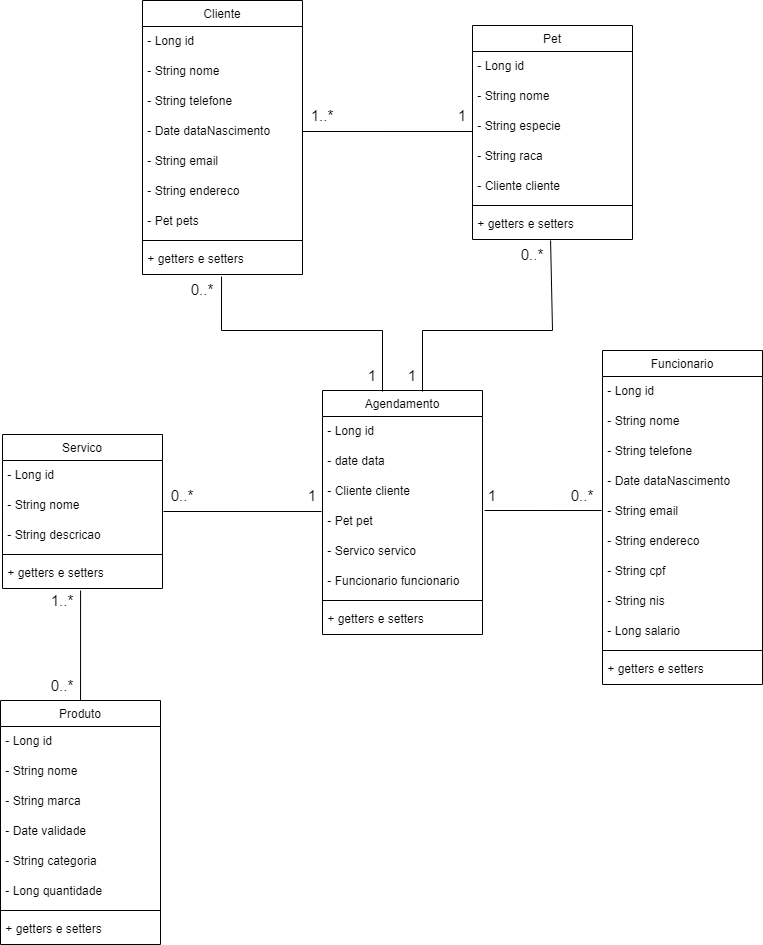

The diagram above was exported from draw.io. Its source (the exported page's mxGraphModel, read from the mxfile embedded in the PNG):
<mxGraphModel dx="1556" dy="1016" grid="1" gridSize="10" guides="1" tooltips="1" connect="1" arrows="1" fold="1" page="1" pageScale="1" pageWidth="827" pageHeight="1169" math="0" shadow="0">
  <root>
    <mxCell id="WIyWlLk6GJQsqaUBKTNV-0" />
    <mxCell id="WIyWlLk6GJQsqaUBKTNV-1" parent="WIyWlLk6GJQsqaUBKTNV-0" />
    <mxCell id="zkfFHV4jXpPFQw0GAbJ--6" value="Cliente" style="swimlane;fontStyle=0;align=center;verticalAlign=top;childLayout=stackLayout;horizontal=1;startSize=26;horizontalStack=0;resizeParent=1;resizeLast=0;collapsible=1;marginBottom=0;rounded=0;shadow=0;strokeWidth=1;" parent="WIyWlLk6GJQsqaUBKTNV-1" vertex="1">
      <mxGeometry x="175" y="100" width="160" height="274" as="geometry">
        <mxRectangle x="130" y="380" width="160" height="26" as="alternateBounds" />
      </mxGeometry>
    </mxCell>
    <mxCell id="-5iJokYvQvWkDPGsuFEi-14" value="&amp;nbsp;- Long id" style="text;html=1;align=left;verticalAlign=middle;resizable=0;points=[];autosize=1;strokeColor=none;fillColor=none;" parent="zkfFHV4jXpPFQw0GAbJ--6" vertex="1">
      <mxGeometry y="26" width="160" height="30" as="geometry" />
    </mxCell>
    <mxCell id="-5iJokYvQvWkDPGsuFEi-15" value="&amp;nbsp;- String nome" style="text;html=1;align=left;verticalAlign=middle;resizable=0;points=[];autosize=1;strokeColor=none;fillColor=none;" parent="zkfFHV4jXpPFQw0GAbJ--6" vertex="1">
      <mxGeometry y="56" width="160" height="30" as="geometry" />
    </mxCell>
    <mxCell id="-5iJokYvQvWkDPGsuFEi-16" value="&amp;nbsp;- String telefone" style="text;html=1;align=left;verticalAlign=middle;resizable=0;points=[];autosize=1;strokeColor=none;fillColor=none;" parent="zkfFHV4jXpPFQw0GAbJ--6" vertex="1">
      <mxGeometry y="86" width="160" height="30" as="geometry" />
    </mxCell>
    <mxCell id="np-lQVR3q82cWJkYNRF4-18" value="&amp;nbsp;- Date dataNascimento" style="text;html=1;align=left;verticalAlign=middle;resizable=0;points=[];autosize=1;strokeColor=none;fillColor=none;" parent="zkfFHV4jXpPFQw0GAbJ--6" vertex="1">
      <mxGeometry y="116" width="160" height="30" as="geometry" />
    </mxCell>
    <mxCell id="-5iJokYvQvWkDPGsuFEi-58" value="&amp;nbsp;- String email" style="text;html=1;align=left;verticalAlign=middle;resizable=0;points=[];autosize=1;strokeColor=none;fillColor=none;" parent="zkfFHV4jXpPFQw0GAbJ--6" vertex="1">
      <mxGeometry y="146" width="160" height="30" as="geometry" />
    </mxCell>
    <mxCell id="-5iJokYvQvWkDPGsuFEi-59" value="&amp;nbsp;- String endereco" style="text;html=1;align=left;verticalAlign=middle;resizable=0;points=[];autosize=1;strokeColor=none;fillColor=none;" parent="zkfFHV4jXpPFQw0GAbJ--6" vertex="1">
      <mxGeometry y="176" width="160" height="30" as="geometry" />
    </mxCell>
    <mxCell id="-5iJokYvQvWkDPGsuFEi-60" value="&amp;nbsp;- Pet pets" style="text;html=1;align=left;verticalAlign=middle;resizable=0;points=[];autosize=1;strokeColor=none;fillColor=none;" parent="zkfFHV4jXpPFQw0GAbJ--6" vertex="1">
      <mxGeometry y="206" width="160" height="30" as="geometry" />
    </mxCell>
    <mxCell id="zkfFHV4jXpPFQw0GAbJ--9" value="" style="line;html=1;strokeWidth=1;align=left;verticalAlign=middle;spacingTop=-1;spacingLeft=3;spacingRight=3;rotatable=0;labelPosition=right;points=[];portConstraint=eastwest;" parent="zkfFHV4jXpPFQw0GAbJ--6" vertex="1">
      <mxGeometry y="236" width="160" height="8" as="geometry" />
    </mxCell>
    <mxCell id="-5iJokYvQvWkDPGsuFEi-8" value="&amp;nbsp;+ getters e setters" style="text;html=1;align=left;verticalAlign=middle;resizable=0;points=[];autosize=1;strokeColor=none;fillColor=none;" parent="zkfFHV4jXpPFQw0GAbJ--6" vertex="1">
      <mxGeometry y="244" width="160" height="30" as="geometry" />
    </mxCell>
    <mxCell id="-5iJokYvQvWkDPGsuFEi-18" value="Pet" style="swimlane;fontStyle=0;align=center;verticalAlign=top;childLayout=stackLayout;horizontal=1;startSize=26;horizontalStack=0;resizeParent=1;resizeLast=0;collapsible=1;marginBottom=0;rounded=0;shadow=0;strokeWidth=1;" parent="WIyWlLk6GJQsqaUBKTNV-1" vertex="1">
      <mxGeometry x="505" y="125" width="160" height="214" as="geometry">
        <mxRectangle x="130" y="380" width="160" height="26" as="alternateBounds" />
      </mxGeometry>
    </mxCell>
    <mxCell id="-5iJokYvQvWkDPGsuFEi-61" value="&amp;nbsp;- Long id" style="text;html=1;align=left;verticalAlign=middle;resizable=0;points=[];autosize=1;strokeColor=none;fillColor=none;" parent="-5iJokYvQvWkDPGsuFEi-18" vertex="1">
      <mxGeometry y="26" width="160" height="30" as="geometry" />
    </mxCell>
    <mxCell id="-5iJokYvQvWkDPGsuFEi-20" value="&amp;nbsp;- String nome" style="text;html=1;align=left;verticalAlign=middle;resizable=0;points=[];autosize=1;strokeColor=none;fillColor=none;" parent="-5iJokYvQvWkDPGsuFEi-18" vertex="1">
      <mxGeometry y="56" width="160" height="30" as="geometry" />
    </mxCell>
    <mxCell id="-5iJokYvQvWkDPGsuFEi-21" value="&amp;nbsp;- String especie" style="text;html=1;align=left;verticalAlign=middle;resizable=0;points=[];autosize=1;strokeColor=none;fillColor=none;" parent="-5iJokYvQvWkDPGsuFEi-18" vertex="1">
      <mxGeometry y="86" width="160" height="30" as="geometry" />
    </mxCell>
    <mxCell id="np-lQVR3q82cWJkYNRF4-2" value="&amp;nbsp;- String raca" style="text;html=1;align=left;verticalAlign=middle;resizable=0;points=[];autosize=1;strokeColor=none;fillColor=none;" parent="-5iJokYvQvWkDPGsuFEi-18" vertex="1">
      <mxGeometry y="116" width="160" height="30" as="geometry" />
    </mxCell>
    <mxCell id="np-lQVR3q82cWJkYNRF4-3" value="&amp;nbsp;- Cliente cliente" style="text;html=1;align=left;verticalAlign=middle;resizable=0;points=[];autosize=1;strokeColor=none;fillColor=none;" parent="-5iJokYvQvWkDPGsuFEi-18" vertex="1">
      <mxGeometry y="146" width="160" height="30" as="geometry" />
    </mxCell>
    <mxCell id="-5iJokYvQvWkDPGsuFEi-22" value="" style="line;html=1;strokeWidth=1;align=left;verticalAlign=middle;spacingTop=-1;spacingLeft=3;spacingRight=3;rotatable=0;labelPosition=right;points=[];portConstraint=eastwest;" parent="-5iJokYvQvWkDPGsuFEi-18" vertex="1">
      <mxGeometry y="176" width="160" height="8" as="geometry" />
    </mxCell>
    <mxCell id="-5iJokYvQvWkDPGsuFEi-23" value="&amp;nbsp;+ getters e setters" style="text;html=1;align=left;verticalAlign=middle;resizable=0;points=[];autosize=1;strokeColor=none;fillColor=none;" parent="-5iJokYvQvWkDPGsuFEi-18" vertex="1">
      <mxGeometry y="184" width="160" height="30" as="geometry" />
    </mxCell>
    <mxCell id="-5iJokYvQvWkDPGsuFEi-34" value="Produto" style="swimlane;fontStyle=0;align=center;verticalAlign=top;childLayout=stackLayout;horizontal=1;startSize=26;horizontalStack=0;resizeParent=1;resizeLast=0;collapsible=1;marginBottom=0;rounded=0;shadow=0;strokeWidth=1;" parent="WIyWlLk6GJQsqaUBKTNV-1" vertex="1">
      <mxGeometry x="33" y="800" width="160" height="244" as="geometry">
        <mxRectangle x="130" y="380" width="160" height="26" as="alternateBounds" />
      </mxGeometry>
    </mxCell>
    <mxCell id="-5iJokYvQvWkDPGsuFEi-63" value="&amp;nbsp;- Long id" style="text;html=1;align=left;verticalAlign=middle;resizable=0;points=[];autosize=1;strokeColor=none;fillColor=none;" parent="-5iJokYvQvWkDPGsuFEi-34" vertex="1">
      <mxGeometry y="26" width="160" height="30" as="geometry" />
    </mxCell>
    <mxCell id="-5iJokYvQvWkDPGsuFEi-35" value="&amp;nbsp;- String nome" style="text;html=1;align=left;verticalAlign=middle;resizable=0;points=[];autosize=1;strokeColor=none;fillColor=none;" parent="-5iJokYvQvWkDPGsuFEi-34" vertex="1">
      <mxGeometry y="56" width="160" height="30" as="geometry" />
    </mxCell>
    <mxCell id="-5iJokYvQvWkDPGsuFEi-36" value="&amp;nbsp;- String marca" style="text;html=1;align=left;verticalAlign=middle;resizable=0;points=[];autosize=1;strokeColor=none;fillColor=none;" parent="-5iJokYvQvWkDPGsuFEi-34" vertex="1">
      <mxGeometry y="86" width="160" height="30" as="geometry" />
    </mxCell>
    <mxCell id="-5iJokYvQvWkDPGsuFEi-37" value="&amp;nbsp;- Date validade" style="text;html=1;align=left;verticalAlign=middle;resizable=0;points=[];autosize=1;strokeColor=none;fillColor=none;" parent="-5iJokYvQvWkDPGsuFEi-34" vertex="1">
      <mxGeometry y="116" width="160" height="30" as="geometry" />
    </mxCell>
    <mxCell id="np-lQVR3q82cWJkYNRF4-20" value="&amp;nbsp;- String categoria" style="text;html=1;align=left;verticalAlign=middle;resizable=0;points=[];autosize=1;strokeColor=none;fillColor=none;" parent="-5iJokYvQvWkDPGsuFEi-34" vertex="1">
      <mxGeometry y="146" width="160" height="30" as="geometry" />
    </mxCell>
    <mxCell id="np-lQVR3q82cWJkYNRF4-21" value="&amp;nbsp;- Long quantidade" style="text;html=1;align=left;verticalAlign=middle;resizable=0;points=[];autosize=1;strokeColor=none;fillColor=none;" parent="-5iJokYvQvWkDPGsuFEi-34" vertex="1">
      <mxGeometry y="176" width="160" height="30" as="geometry" />
    </mxCell>
    <mxCell id="-5iJokYvQvWkDPGsuFEi-38" value="" style="line;html=1;strokeWidth=1;align=left;verticalAlign=middle;spacingTop=-1;spacingLeft=3;spacingRight=3;rotatable=0;labelPosition=right;points=[];portConstraint=eastwest;" parent="-5iJokYvQvWkDPGsuFEi-34" vertex="1">
      <mxGeometry y="206" width="160" height="8" as="geometry" />
    </mxCell>
    <mxCell id="-5iJokYvQvWkDPGsuFEi-39" value="&amp;nbsp;+ getters e setters" style="text;html=1;align=left;verticalAlign=middle;resizable=0;points=[];autosize=1;strokeColor=none;fillColor=none;" parent="-5iJokYvQvWkDPGsuFEi-34" vertex="1">
      <mxGeometry y="214" width="160" height="30" as="geometry" />
    </mxCell>
    <mxCell id="-5iJokYvQvWkDPGsuFEi-42" value="Servico" style="swimlane;fontStyle=0;align=center;verticalAlign=top;childLayout=stackLayout;horizontal=1;startSize=26;horizontalStack=0;resizeParent=1;resizeLast=0;collapsible=1;marginBottom=0;rounded=0;shadow=0;strokeWidth=1;" parent="WIyWlLk6GJQsqaUBKTNV-1" vertex="1">
      <mxGeometry x="35" y="534" width="160" height="154" as="geometry">
        <mxRectangle x="130" y="380" width="160" height="26" as="alternateBounds" />
      </mxGeometry>
    </mxCell>
    <mxCell id="-5iJokYvQvWkDPGsuFEi-64" value="&amp;nbsp;- Long id" style="text;html=1;align=left;verticalAlign=middle;resizable=0;points=[];autosize=1;strokeColor=none;fillColor=none;" parent="-5iJokYvQvWkDPGsuFEi-42" vertex="1">
      <mxGeometry y="26" width="160" height="30" as="geometry" />
    </mxCell>
    <mxCell id="-5iJokYvQvWkDPGsuFEi-44" value="&amp;nbsp;- String nome" style="text;html=1;align=left;verticalAlign=middle;resizable=0;points=[];autosize=1;strokeColor=none;fillColor=none;" parent="-5iJokYvQvWkDPGsuFEi-42" vertex="1">
      <mxGeometry y="56" width="160" height="30" as="geometry" />
    </mxCell>
    <mxCell id="-5iJokYvQvWkDPGsuFEi-43" value="&amp;nbsp;- String descricao" style="text;html=1;align=left;verticalAlign=middle;resizable=0;points=[];autosize=1;strokeColor=none;fillColor=none;" parent="-5iJokYvQvWkDPGsuFEi-42" vertex="1">
      <mxGeometry y="86" width="160" height="30" as="geometry" />
    </mxCell>
    <mxCell id="-5iJokYvQvWkDPGsuFEi-46" value="" style="line;html=1;strokeWidth=1;align=left;verticalAlign=middle;spacingTop=-1;spacingLeft=3;spacingRight=3;rotatable=0;labelPosition=right;points=[];portConstraint=eastwest;" parent="-5iJokYvQvWkDPGsuFEi-42" vertex="1">
      <mxGeometry y="116" width="160" height="8" as="geometry" />
    </mxCell>
    <mxCell id="a3aA0G_jgmnTRE5k2rqA-0" value="&amp;nbsp;+ getters e setters" style="text;html=1;align=left;verticalAlign=middle;resizable=0;points=[];autosize=1;strokeColor=none;fillColor=none;" vertex="1" parent="-5iJokYvQvWkDPGsuFEi-42">
      <mxGeometry y="124" width="160" height="30" as="geometry" />
    </mxCell>
    <mxCell id="-5iJokYvQvWkDPGsuFEi-50" value="Agendamento" style="swimlane;fontStyle=0;align=center;verticalAlign=top;childLayout=stackLayout;horizontal=1;startSize=26;horizontalStack=0;resizeParent=1;resizeLast=0;collapsible=1;marginBottom=0;rounded=0;shadow=0;strokeWidth=1;" parent="WIyWlLk6GJQsqaUBKTNV-1" vertex="1">
      <mxGeometry x="355" y="490" width="160" height="244" as="geometry">
        <mxRectangle x="130" y="380" width="160" height="26" as="alternateBounds" />
      </mxGeometry>
    </mxCell>
    <mxCell id="-5iJokYvQvWkDPGsuFEi-65" value="&amp;nbsp;- Long id" style="text;html=1;align=left;verticalAlign=middle;resizable=0;points=[];autosize=1;strokeColor=none;fillColor=none;" parent="-5iJokYvQvWkDPGsuFEi-50" vertex="1">
      <mxGeometry y="26" width="160" height="30" as="geometry" />
    </mxCell>
    <mxCell id="-5iJokYvQvWkDPGsuFEi-51" value="&amp;nbsp;- date data" style="text;html=1;align=left;verticalAlign=middle;resizable=0;points=[];autosize=1;strokeColor=none;fillColor=none;" parent="-5iJokYvQvWkDPGsuFEi-50" vertex="1">
      <mxGeometry y="56" width="160" height="30" as="geometry" />
    </mxCell>
    <mxCell id="-5iJokYvQvWkDPGsuFEi-52" value="&amp;nbsp;- Cliente cliente" style="text;html=1;align=left;verticalAlign=middle;resizable=0;points=[];autosize=1;strokeColor=none;fillColor=none;" parent="-5iJokYvQvWkDPGsuFEi-50" vertex="1">
      <mxGeometry y="86" width="160" height="30" as="geometry" />
    </mxCell>
    <mxCell id="-5iJokYvQvWkDPGsuFEi-53" value="&amp;nbsp;- Pet pet" style="text;html=1;align=left;verticalAlign=middle;resizable=0;points=[];autosize=1;strokeColor=none;fillColor=none;" parent="-5iJokYvQvWkDPGsuFEi-50" vertex="1">
      <mxGeometry y="116" width="160" height="30" as="geometry" />
    </mxCell>
    <mxCell id="a3aA0G_jgmnTRE5k2rqA-11" value="&amp;nbsp;- Servico servico" style="text;html=1;align=left;verticalAlign=middle;resizable=0;points=[];autosize=1;strokeColor=none;fillColor=none;" vertex="1" parent="-5iJokYvQvWkDPGsuFEi-50">
      <mxGeometry y="146" width="160" height="30" as="geometry" />
    </mxCell>
    <mxCell id="a3aA0G_jgmnTRE5k2rqA-10" value="&amp;nbsp;- Funcionario funcionario" style="text;html=1;align=left;verticalAlign=middle;resizable=0;points=[];autosize=1;strokeColor=none;fillColor=none;" vertex="1" parent="-5iJokYvQvWkDPGsuFEi-50">
      <mxGeometry y="176" width="160" height="30" as="geometry" />
    </mxCell>
    <mxCell id="-5iJokYvQvWkDPGsuFEi-54" value="" style="line;html=1;strokeWidth=1;align=left;verticalAlign=middle;spacingTop=-1;spacingLeft=3;spacingRight=3;rotatable=0;labelPosition=right;points=[];portConstraint=eastwest;" parent="-5iJokYvQvWkDPGsuFEi-50" vertex="1">
      <mxGeometry y="206" width="160" height="8" as="geometry" />
    </mxCell>
    <mxCell id="a3aA0G_jgmnTRE5k2rqA-1" value="&amp;nbsp;+ getters e setters" style="text;html=1;align=left;verticalAlign=middle;resizable=0;points=[];autosize=1;strokeColor=none;fillColor=none;" vertex="1" parent="-5iJokYvQvWkDPGsuFEi-50">
      <mxGeometry y="214" width="160" height="30" as="geometry" />
    </mxCell>
    <mxCell id="np-lQVR3q82cWJkYNRF4-6" value="Funcionario" style="swimlane;fontStyle=0;align=center;verticalAlign=top;childLayout=stackLayout;horizontal=1;startSize=26;horizontalStack=0;resizeParent=1;resizeLast=0;collapsible=1;marginBottom=0;rounded=0;shadow=0;strokeWidth=1;" parent="WIyWlLk6GJQsqaUBKTNV-1" vertex="1">
      <mxGeometry x="635" y="450" width="160" height="334" as="geometry">
        <mxRectangle x="130" y="380" width="160" height="26" as="alternateBounds" />
      </mxGeometry>
    </mxCell>
    <mxCell id="np-lQVR3q82cWJkYNRF4-7" value="&amp;nbsp;- Long id" style="text;html=1;align=left;verticalAlign=middle;resizable=0;points=[];autosize=1;strokeColor=none;fillColor=none;" parent="np-lQVR3q82cWJkYNRF4-6" vertex="1">
      <mxGeometry y="26" width="160" height="30" as="geometry" />
    </mxCell>
    <mxCell id="np-lQVR3q82cWJkYNRF4-8" value="&amp;nbsp;- String nome" style="text;html=1;align=left;verticalAlign=middle;resizable=0;points=[];autosize=1;strokeColor=none;fillColor=none;" parent="np-lQVR3q82cWJkYNRF4-6" vertex="1">
      <mxGeometry y="56" width="160" height="30" as="geometry" />
    </mxCell>
    <mxCell id="np-lQVR3q82cWJkYNRF4-9" value="&amp;nbsp;- String&amp;nbsp;telefone" style="text;html=1;align=left;verticalAlign=middle;resizable=0;points=[];autosize=1;strokeColor=none;fillColor=none;" parent="np-lQVR3q82cWJkYNRF4-6" vertex="1">
      <mxGeometry y="86" width="160" height="30" as="geometry" />
    </mxCell>
    <mxCell id="np-lQVR3q82cWJkYNRF4-19" value="&amp;nbsp;- Date dataNascimento" style="text;html=1;align=left;verticalAlign=middle;resizable=0;points=[];autosize=1;strokeColor=none;fillColor=none;" parent="np-lQVR3q82cWJkYNRF4-6" vertex="1">
      <mxGeometry y="116" width="160" height="30" as="geometry" />
    </mxCell>
    <mxCell id="np-lQVR3q82cWJkYNRF4-10" value="&amp;nbsp;- String email" style="text;html=1;align=left;verticalAlign=middle;resizable=0;points=[];autosize=1;strokeColor=none;fillColor=none;" parent="np-lQVR3q82cWJkYNRF4-6" vertex="1">
      <mxGeometry y="146" width="160" height="30" as="geometry" />
    </mxCell>
    <mxCell id="np-lQVR3q82cWJkYNRF4-11" value="&amp;nbsp;- String endereco" style="text;html=1;align=left;verticalAlign=middle;resizable=0;points=[];autosize=1;strokeColor=none;fillColor=none;" parent="np-lQVR3q82cWJkYNRF4-6" vertex="1">
      <mxGeometry y="176" width="160" height="30" as="geometry" />
    </mxCell>
    <mxCell id="np-lQVR3q82cWJkYNRF4-16" value="&amp;nbsp;- String&amp;nbsp;cpf" style="text;html=1;align=left;verticalAlign=middle;resizable=0;points=[];autosize=1;strokeColor=none;fillColor=none;" parent="np-lQVR3q82cWJkYNRF4-6" vertex="1">
      <mxGeometry y="206" width="160" height="30" as="geometry" />
    </mxCell>
    <mxCell id="np-lQVR3q82cWJkYNRF4-17" value="&amp;nbsp;- String nis" style="text;html=1;align=left;verticalAlign=middle;resizable=0;points=[];autosize=1;strokeColor=none;fillColor=none;" parent="np-lQVR3q82cWJkYNRF4-6" vertex="1">
      <mxGeometry y="236" width="160" height="30" as="geometry" />
    </mxCell>
    <mxCell id="np-lQVR3q82cWJkYNRF4-15" value="&amp;nbsp;- Long salario" style="text;html=1;align=left;verticalAlign=middle;resizable=0;points=[];autosize=1;strokeColor=none;fillColor=none;" parent="np-lQVR3q82cWJkYNRF4-6" vertex="1">
      <mxGeometry y="266" width="160" height="30" as="geometry" />
    </mxCell>
    <mxCell id="np-lQVR3q82cWJkYNRF4-13" value="" style="line;html=1;strokeWidth=1;align=left;verticalAlign=middle;spacingTop=-1;spacingLeft=3;spacingRight=3;rotatable=0;labelPosition=right;points=[];portConstraint=eastwest;" parent="np-lQVR3q82cWJkYNRF4-6" vertex="1">
      <mxGeometry y="296" width="160" height="8" as="geometry" />
    </mxCell>
    <mxCell id="np-lQVR3q82cWJkYNRF4-14" value="&amp;nbsp;+ getters e setters" style="text;html=1;align=left;verticalAlign=middle;resizable=0;points=[];autosize=1;strokeColor=none;fillColor=none;" parent="np-lQVR3q82cWJkYNRF4-6" vertex="1">
      <mxGeometry y="304" width="160" height="30" as="geometry" />
    </mxCell>
    <mxCell id="a3aA0G_jgmnTRE5k2rqA-32" value="" style="endArrow=none;html=1;rounded=0;entryX=0;entryY=0.667;entryDx=0;entryDy=0;entryPerimeter=0;" edge="1" parent="WIyWlLk6GJQsqaUBKTNV-1" source="np-lQVR3q82cWJkYNRF4-18" target="-5iJokYvQvWkDPGsuFEi-21">
      <mxGeometry width="50" height="50" relative="1" as="geometry">
        <mxPoint x="375" y="360" as="sourcePoint" />
        <mxPoint x="425" y="310" as="targetPoint" />
      </mxGeometry>
    </mxCell>
    <mxCell id="a3aA0G_jgmnTRE5k2rqA-33" value="" style="endArrow=none;html=1;rounded=0;entryX=0.488;entryY=1.033;entryDx=0;entryDy=0;entryPerimeter=0;exitX=0.625;exitY=0.004;exitDx=0;exitDy=0;exitPerimeter=0;" edge="1" parent="WIyWlLk6GJQsqaUBKTNV-1" source="-5iJokYvQvWkDPGsuFEi-50" target="-5iJokYvQvWkDPGsuFEi-23">
      <mxGeometry width="50" height="50" relative="1" as="geometry">
        <mxPoint x="455" y="470" as="sourcePoint" />
        <mxPoint x="425" y="420" as="targetPoint" />
        <Array as="points">
          <mxPoint x="455" y="430" />
          <mxPoint x="585" y="430" />
        </Array>
      </mxGeometry>
    </mxCell>
    <mxCell id="a3aA0G_jgmnTRE5k2rqA-34" value="" style="endArrow=none;html=1;rounded=0;entryX=0.494;entryY=1.067;entryDx=0;entryDy=0;entryPerimeter=0;exitX=0.375;exitY=0.004;exitDx=0;exitDy=0;exitPerimeter=0;" edge="1" parent="WIyWlLk6GJQsqaUBKTNV-1" source="-5iJokYvQvWkDPGsuFEi-50" target="-5iJokYvQvWkDPGsuFEi-8">
      <mxGeometry width="50" height="50" relative="1" as="geometry">
        <mxPoint x="435" y="480" as="sourcePoint" />
        <mxPoint x="255" y="410" as="targetPoint" />
        <Array as="points">
          <mxPoint x="415" y="430" />
          <mxPoint x="254" y="430" />
        </Array>
      </mxGeometry>
    </mxCell>
    <mxCell id="a3aA0G_jgmnTRE5k2rqA-36" value="" style="endArrow=none;html=1;rounded=0;entryX=-0.006;entryY=0.167;entryDx=0;entryDy=0;entryPerimeter=0;exitX=1.006;exitY=0.7;exitDx=0;exitDy=0;exitPerimeter=0;" edge="1" parent="WIyWlLk6GJQsqaUBKTNV-1" source="-5iJokYvQvWkDPGsuFEi-44" target="-5iJokYvQvWkDPGsuFEi-53">
      <mxGeometry width="50" height="50" relative="1" as="geometry">
        <mxPoint x="225" y="610" as="sourcePoint" />
        <mxPoint x="275" y="560" as="targetPoint" />
      </mxGeometry>
    </mxCell>
    <mxCell id="a3aA0G_jgmnTRE5k2rqA-37" value="" style="endArrow=none;html=1;rounded=0;exitX=1.013;exitY=0.133;exitDx=0;exitDy=0;exitPerimeter=0;entryX=-0.006;entryY=0.467;entryDx=0;entryDy=0;entryPerimeter=0;" edge="1" parent="WIyWlLk6GJQsqaUBKTNV-1" source="-5iJokYvQvWkDPGsuFEi-53" target="np-lQVR3q82cWJkYNRF4-10">
      <mxGeometry width="50" height="50" relative="1" as="geometry">
        <mxPoint x="545" y="636" as="sourcePoint" />
        <mxPoint x="595" y="586" as="targetPoint" />
      </mxGeometry>
    </mxCell>
    <mxCell id="a3aA0G_jgmnTRE5k2rqA-38" value="" style="endArrow=none;html=1;rounded=0;entryX=0.488;entryY=1.067;entryDx=0;entryDy=0;entryPerimeter=0;" edge="1" parent="WIyWlLk6GJQsqaUBKTNV-1" source="-5iJokYvQvWkDPGsuFEi-34" target="a3aA0G_jgmnTRE5k2rqA-0">
      <mxGeometry width="50" height="50" relative="1" as="geometry">
        <mxPoint x="95" y="770" as="sourcePoint" />
        <mxPoint x="145" y="720" as="targetPoint" />
      </mxGeometry>
    </mxCell>
    <mxCell id="a3aA0G_jgmnTRE5k2rqA-39" value="1..*" style="text;html=1;align=center;verticalAlign=middle;whiteSpace=wrap;rounded=0;fontSize=15;" vertex="1" parent="WIyWlLk6GJQsqaUBKTNV-1">
      <mxGeometry x="325" y="200" width="60" height="30" as="geometry" />
    </mxCell>
    <mxCell id="a3aA0G_jgmnTRE5k2rqA-40" value="1" style="text;html=1;align=center;verticalAlign=middle;whiteSpace=wrap;rounded=0;fontSize=15;" vertex="1" parent="WIyWlLk6GJQsqaUBKTNV-1">
      <mxGeometry x="465" y="200" width="60" height="30" as="geometry" />
    </mxCell>
    <mxCell id="a3aA0G_jgmnTRE5k2rqA-41" value="0..*" style="text;html=1;align=center;verticalAlign=middle;whiteSpace=wrap;rounded=0;fontSize=15;" vertex="1" parent="WIyWlLk6GJQsqaUBKTNV-1">
      <mxGeometry x="205" y="374" width="60" height="30" as="geometry" />
    </mxCell>
    <mxCell id="a3aA0G_jgmnTRE5k2rqA-42" value="0..*" style="text;html=1;align=center;verticalAlign=middle;whiteSpace=wrap;rounded=0;fontSize=15;" vertex="1" parent="WIyWlLk6GJQsqaUBKTNV-1">
      <mxGeometry x="535" y="339" width="60" height="30" as="geometry" />
    </mxCell>
    <mxCell id="a3aA0G_jgmnTRE5k2rqA-43" value="1" style="text;html=1;align=center;verticalAlign=middle;whiteSpace=wrap;rounded=0;fontSize=15;" vertex="1" parent="WIyWlLk6GJQsqaUBKTNV-1">
      <mxGeometry x="375" y="460" width="60" height="30" as="geometry" />
    </mxCell>
    <mxCell id="a3aA0G_jgmnTRE5k2rqA-44" value="1" style="text;html=1;align=center;verticalAlign=middle;whiteSpace=wrap;rounded=0;fontSize=15;" vertex="1" parent="WIyWlLk6GJQsqaUBKTNV-1">
      <mxGeometry x="415" y="460" width="60" height="30" as="geometry" />
    </mxCell>
    <mxCell id="a3aA0G_jgmnTRE5k2rqA-45" value="1" style="text;html=1;align=center;verticalAlign=middle;whiteSpace=wrap;rounded=0;fontSize=15;" vertex="1" parent="WIyWlLk6GJQsqaUBKTNV-1">
      <mxGeometry x="315" y="580" width="60" height="30" as="geometry" />
    </mxCell>
    <mxCell id="a3aA0G_jgmnTRE5k2rqA-46" value="1" style="text;html=1;align=center;verticalAlign=middle;whiteSpace=wrap;rounded=0;fontSize=15;" vertex="1" parent="WIyWlLk6GJQsqaUBKTNV-1">
      <mxGeometry x="495" y="580" width="60" height="30" as="geometry" />
    </mxCell>
    <mxCell id="a3aA0G_jgmnTRE5k2rqA-49" value="0..*" style="text;html=1;align=center;verticalAlign=middle;whiteSpace=wrap;rounded=0;fontSize=15;" vertex="1" parent="WIyWlLk6GJQsqaUBKTNV-1">
      <mxGeometry x="585" y="580" width="60" height="30" as="geometry" />
    </mxCell>
    <mxCell id="a3aA0G_jgmnTRE5k2rqA-50" value="0..*" style="text;html=1;align=center;verticalAlign=middle;whiteSpace=wrap;rounded=0;fontSize=15;" vertex="1" parent="WIyWlLk6GJQsqaUBKTNV-1">
      <mxGeometry x="185" y="580" width="60" height="30" as="geometry" />
    </mxCell>
    <mxCell id="a3aA0G_jgmnTRE5k2rqA-51" value="0..*" style="text;html=1;align=center;verticalAlign=middle;whiteSpace=wrap;rounded=0;fontSize=15;" vertex="1" parent="WIyWlLk6GJQsqaUBKTNV-1">
      <mxGeometry x="65" y="770" width="60" height="30" as="geometry" />
    </mxCell>
    <mxCell id="a3aA0G_jgmnTRE5k2rqA-52" value="1..*" style="text;html=1;align=center;verticalAlign=middle;whiteSpace=wrap;rounded=0;fontSize=15;" vertex="1" parent="WIyWlLk6GJQsqaUBKTNV-1">
      <mxGeometry x="65" y="685" width="60" height="30" as="geometry" />
    </mxCell>
  </root>
</mxGraphModel>